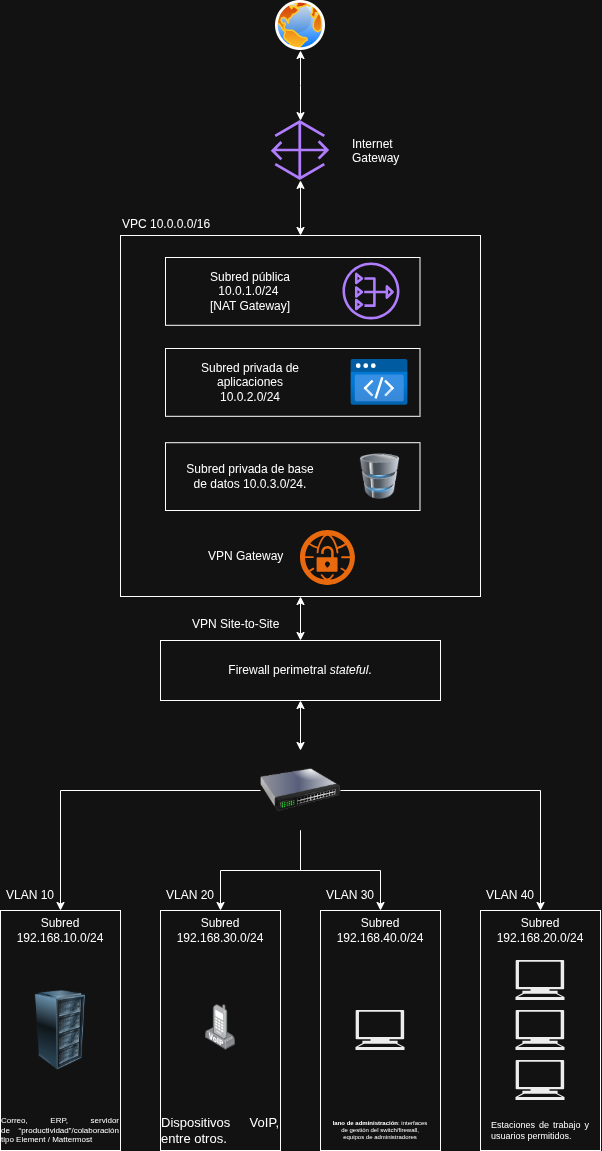

The diagram above was exported from draw.io. Its source (the exported page's mxGraphModel, read from the mxfile embedded in the PNG):
<mxGraphModel dx="2340" dy="-598" grid="1" gridSize="10" guides="1" tooltips="1" connect="1" arrows="1" fold="1" page="1" pageScale="1" pageWidth="409" pageHeight="400" math="0" shadow="0">
  <root>
    <mxCell id="0" />
    <mxCell id="1" parent="0" />
    <mxCell id="ZdMFI6iGuy-EIXce2FdL-71" edge="1" parent="1" source="ZdMFI6iGuy-EIXce2FdL-69" style="edgeStyle=orthogonalEdgeStyle;rounded=0;orthogonalLoop=1;jettySize=auto;html=1;startArrow=classic;startFill=1;" target="ZdMFI6iGuy-EIXce2FdL-17">
      <mxGeometry relative="1" as="geometry" />
    </mxCell>
    <mxCell id="ZdMFI6iGuy-EIXce2FdL-47" edge="1" parent="1" source="ZdMFI6iGuy-EIXce2FdL-17" style="edgeStyle=orthogonalEdgeStyle;rounded=0;orthogonalLoop=1;jettySize=auto;html=1;startArrow=classic;startFill=1;" target="ZdMFI6iGuy-EIXce2FdL-20">
      <mxGeometry relative="1" as="geometry" />
    </mxCell>
    <mxCell id="ZdMFI6iGuy-EIXce2FdL-17" parent="1" style="rounded=0;whiteSpace=wrap;html=1;" value="Firewall perimetral &lt;i&gt;stateful&lt;/i&gt;." vertex="1">
      <mxGeometry height="60" width="280" x="271" y="2660" as="geometry" />
    </mxCell>
    <mxCell id="ZdMFI6iGuy-EIXce2FdL-43" edge="1" parent="1" source="ZdMFI6iGuy-EIXce2FdL-20" style="edgeStyle=orthogonalEdgeStyle;rounded=0;orthogonalLoop=1;jettySize=auto;html=1;entryX=0.5;entryY=0;entryDx=0;entryDy=0;" target="ZdMFI6iGuy-EIXce2FdL-8">
      <mxGeometry relative="1" as="geometry" />
    </mxCell>
    <mxCell id="ZdMFI6iGuy-EIXce2FdL-44" edge="1" parent="1" source="ZdMFI6iGuy-EIXce2FdL-20" style="edgeStyle=orthogonalEdgeStyle;rounded=0;orthogonalLoop=1;jettySize=auto;html=1;entryX=0.5;entryY=0;entryDx=0;entryDy=0;" target="ZdMFI6iGuy-EIXce2FdL-23">
      <mxGeometry relative="1" as="geometry" />
    </mxCell>
    <mxCell id="ZdMFI6iGuy-EIXce2FdL-45" edge="1" parent="1" source="ZdMFI6iGuy-EIXce2FdL-20" style="edgeStyle=orthogonalEdgeStyle;rounded=0;orthogonalLoop=1;jettySize=auto;html=1;" target="ZdMFI6iGuy-EIXce2FdL-26">
      <mxGeometry relative="1" as="geometry" />
    </mxCell>
    <mxCell id="ZdMFI6iGuy-EIXce2FdL-46" edge="1" parent="1" source="ZdMFI6iGuy-EIXce2FdL-20" style="edgeStyle=orthogonalEdgeStyle;rounded=0;orthogonalLoop=1;jettySize=auto;html=1;entryX=0.5;entryY=0;entryDx=0;entryDy=0;" target="ZdMFI6iGuy-EIXce2FdL-12">
      <mxGeometry relative="1" as="geometry" />
    </mxCell>
    <mxCell id="ZdMFI6iGuy-EIXce2FdL-20" parent="1" style="image;html=1;image=img/lib/clip_art/networking/Switch_128x128.png" value="" vertex="1">
      <mxGeometry height="80" width="80" x="371" y="2770" as="geometry" />
    </mxCell>
    <mxCell id="ZdMFI6iGuy-EIXce2FdL-25" parent="1" style="rounded=0;whiteSpace=wrap;html=1;" value="" vertex="1">
      <mxGeometry height="240" width="120" x="431" y="2930" as="geometry" />
    </mxCell>
    <mxCell id="ZdMFI6iGuy-EIXce2FdL-26" parent="1" style="text;html=1;whiteSpace=wrap;strokeColor=none;fillColor=none;align=center;verticalAlign=middle;rounded=0;" value="Subred 192.168.40.0/24" vertex="1">
      <mxGeometry height="40" width="120" x="431" y="2930" as="geometry" />
    </mxCell>
    <mxCell id="ZdMFI6iGuy-EIXce2FdL-27" parent="1" style="text;strokeColor=none;fillColor=none;align=center;verticalAlign=middle;rounded=0;html=1;whiteSpace=wrap;autosizeText=1;fontSize=6;" value="&lt;strong&gt;lano de administración&lt;/strong&gt;: interfaces de gestión del switch/firewall, equipos de administradores" vertex="1">
      <mxGeometry height="40" width="100" x="441" y="3130" as="geometry" />
    </mxCell>
    <mxCell id="ZdMFI6iGuy-EIXce2FdL-29" parent="1" style="shape=mxgraph.signs.tech.computer;html=1;pointerEvents=1;fillColor=#000000;strokeColor=none;verticalLabelPosition=bottom;verticalAlign=top;align=center;" value="" vertex="1">
      <mxGeometry height="40" width="49" x="466.5" y="3030" as="geometry" />
    </mxCell>
    <mxCell id="ZdMFI6iGuy-EIXce2FdL-32" connectable="0" parent="1" style="group" value="" vertex="1">
      <mxGeometry height="240" width="120" x="591" y="2930" as="geometry" />
    </mxCell>
    <mxCell id="ZdMFI6iGuy-EIXce2FdL-10" parent="ZdMFI6iGuy-EIXce2FdL-32" style="rounded=0;whiteSpace=wrap;html=1;" value="" vertex="1">
      <mxGeometry height="240" width="120" as="geometry" />
    </mxCell>
    <mxCell id="ZdMFI6iGuy-EIXce2FdL-12" parent="ZdMFI6iGuy-EIXce2FdL-32" style="text;html=1;whiteSpace=wrap;strokeColor=none;fillColor=none;align=center;verticalAlign=middle;rounded=0;" value="Subred 192.168.20.0/24" vertex="1">
      <mxGeometry height="40" width="120" as="geometry" />
    </mxCell>
    <mxCell id="ZdMFI6iGuy-EIXce2FdL-13" parent="ZdMFI6iGuy-EIXce2FdL-32" style="text;strokeColor=none;fillColor=none;align=center;verticalAlign=middle;rounded=0;html=1;whiteSpace=wrap;autosizeText=1;fontSize=9;" value="&lt;div style=&quot;text-align: justify;&quot;&gt;Estaciones de trabajo y usuarios permitidos.&amp;nbsp;&lt;/div&gt;" vertex="1">
      <mxGeometry height="40" width="100" x="10" y="200" as="geometry" />
    </mxCell>
    <mxCell id="ZdMFI6iGuy-EIXce2FdL-14" parent="ZdMFI6iGuy-EIXce2FdL-32" style="shape=mxgraph.signs.tech.computer;html=1;pointerEvents=1;fillColor=#000000;strokeColor=none;verticalLabelPosition=bottom;verticalAlign=top;align=center;" value="" vertex="1">
      <mxGeometry height="40" width="49" x="35.5" y="50" as="geometry" />
    </mxCell>
    <mxCell id="ZdMFI6iGuy-EIXce2FdL-15" parent="ZdMFI6iGuy-EIXce2FdL-32" style="shape=mxgraph.signs.tech.computer;html=1;pointerEvents=1;fillColor=#000000;strokeColor=none;verticalLabelPosition=bottom;verticalAlign=top;align=center;" value="" vertex="1">
      <mxGeometry height="40" width="49" x="35.5" y="100" as="geometry" />
    </mxCell>
    <mxCell id="ZdMFI6iGuy-EIXce2FdL-16" parent="ZdMFI6iGuy-EIXce2FdL-32" style="shape=mxgraph.signs.tech.computer;html=1;pointerEvents=1;fillColor=#000000;strokeColor=none;verticalLabelPosition=bottom;verticalAlign=top;align=center;" value="" vertex="1">
      <mxGeometry height="40" width="49" x="35.5" y="150" as="geometry" />
    </mxCell>
    <mxCell id="ZdMFI6iGuy-EIXce2FdL-39" connectable="0" parent="1" style="group" value="" vertex="1">
      <mxGeometry height="270" width="120" x="111" y="2900" as="geometry" />
    </mxCell>
    <mxCell id="ZdMFI6iGuy-EIXce2FdL-37" parent="ZdMFI6iGuy-EIXce2FdL-39" style="text;html=1;whiteSpace=wrap;strokeColor=none;fillColor=none;align=center;verticalAlign=middle;rounded=0;container=0;" value="VLAN 10" vertex="1">
      <mxGeometry height="30" width="60" as="geometry" />
    </mxCell>
    <mxCell id="ZdMFI6iGuy-EIXce2FdL-4" parent="ZdMFI6iGuy-EIXce2FdL-39" style="rounded=0;whiteSpace=wrap;html=1;container=0;" value="" vertex="1">
      <mxGeometry height="240" width="120" y="30" as="geometry" />
    </mxCell>
    <mxCell id="ZdMFI6iGuy-EIXce2FdL-5" parent="ZdMFI6iGuy-EIXce2FdL-39" style="image;html=1;image=img/lib/clip_art/computers/Server_Rack_128x128.png;container=0;" value="" vertex="1">
      <mxGeometry height="80" width="80" x="20" y="110" as="geometry" />
    </mxCell>
    <mxCell id="ZdMFI6iGuy-EIXce2FdL-8" parent="ZdMFI6iGuy-EIXce2FdL-39" style="text;html=1;whiteSpace=wrap;strokeColor=none;fillColor=none;align=center;verticalAlign=middle;rounded=0;container=0;" value="Subred 192.168.10.0/24" vertex="1">
      <mxGeometry height="40" width="120" y="30" as="geometry" />
    </mxCell>
    <mxCell id="ZdMFI6iGuy-EIXce2FdL-9" parent="ZdMFI6iGuy-EIXce2FdL-39" style="text;strokeColor=none;fillColor=none;align=center;verticalAlign=middle;rounded=0;html=1;whiteSpace=wrap;autosizeText=1;fontSize=8;container=0;" value="&lt;div style=&quot;text-align: justify;&quot;&gt;&lt;span style=&quot;background-color: transparent; color: light-dark(rgb(0, 0, 0), rgb(255, 255, 255));&quot;&gt;Correo, ERP, servidor de&amp;nbsp;&lt;/span&gt;&lt;span style=&quot;background-color: transparent; color: light-dark(rgb(0, 0, 0), rgb(255, 255, 255));&quot;&gt;“productividad”/colaboración tipo Element / Mattermost&lt;/span&gt;&lt;/div&gt;" vertex="1">
      <mxGeometry height="40" width="120" y="230" as="geometry" />
    </mxCell>
    <mxCell id="ZdMFI6iGuy-EIXce2FdL-40" connectable="0" parent="1" style="group" value="" vertex="1">
      <mxGeometry height="270" width="120" x="271" y="2900" as="geometry" />
    </mxCell>
    <mxCell id="ZdMFI6iGuy-EIXce2FdL-21" parent="ZdMFI6iGuy-EIXce2FdL-40" style="rounded=0;whiteSpace=wrap;html=1;" value="" vertex="1">
      <mxGeometry height="240" width="120" y="30" as="geometry" />
    </mxCell>
    <mxCell id="ZdMFI6iGuy-EIXce2FdL-23" parent="ZdMFI6iGuy-EIXce2FdL-40" style="text;html=1;whiteSpace=wrap;strokeColor=none;fillColor=none;align=center;verticalAlign=middle;rounded=0;" value="Subred 192.168.30.0/24" vertex="1">
      <mxGeometry height="40" width="120" y="30" as="geometry" />
    </mxCell>
    <mxCell id="ZdMFI6iGuy-EIXce2FdL-24" parent="ZdMFI6iGuy-EIXce2FdL-40" style="text;strokeColor=none;fillColor=none;align=center;verticalAlign=middle;rounded=0;html=1;whiteSpace=wrap;autosizeText=1;fontSize=13;" value="&lt;div style=&quot;text-align: justify;&quot;&gt;Dispositivos VoIP, entre otros.&amp;nbsp;&lt;/div&gt;" vertex="1">
      <mxGeometry height="40" width="120" y="230" as="geometry" />
    </mxCell>
    <mxCell id="ZdMFI6iGuy-EIXce2FdL-36" parent="ZdMFI6iGuy-EIXce2FdL-40" style="image;points=[];aspect=fixed;html=1;align=center;shadow=0;dashed=0;image=img/lib/allied_telesis/computer_and_terminals/VOIP_IP_phone.svg;" value="" vertex="1">
      <mxGeometry height="45.6" width="30" x="45" y="124" as="geometry" />
    </mxCell>
    <mxCell id="ZdMFI6iGuy-EIXce2FdL-38" parent="ZdMFI6iGuy-EIXce2FdL-40" style="text;html=1;whiteSpace=wrap;strokeColor=none;fillColor=none;align=center;verticalAlign=middle;rounded=0;" value="VLAN 20" vertex="1">
      <mxGeometry height="30" width="60" as="geometry" />
    </mxCell>
    <mxCell id="ZdMFI6iGuy-EIXce2FdL-41" parent="1" style="text;html=1;whiteSpace=wrap;strokeColor=none;fillColor=none;align=center;verticalAlign=middle;rounded=0;" value="VLAN 30" vertex="1">
      <mxGeometry height="30" width="60" x="431" y="2900" as="geometry" />
    </mxCell>
    <mxCell id="ZdMFI6iGuy-EIXce2FdL-42" parent="1" style="text;html=1;whiteSpace=wrap;strokeColor=none;fillColor=none;align=center;verticalAlign=middle;rounded=0;" value="VLAN 40" vertex="1">
      <mxGeometry height="30" width="60" x="591" y="2900" as="geometry" />
    </mxCell>
    <mxCell id="ZdMFI6iGuy-EIXce2FdL-72" connectable="0" parent="1" style="group" value="" vertex="1">
      <mxGeometry height="387" width="360" x="231" y="2230" as="geometry" />
    </mxCell>
    <mxCell id="ZdMFI6iGuy-EIXce2FdL-69" parent="ZdMFI6iGuy-EIXce2FdL-72" style="rounded=0;whiteSpace=wrap;html=1;" value="" vertex="1">
      <mxGeometry height="361" width="360" y="25" as="geometry" />
    </mxCell>
    <mxCell id="ZdMFI6iGuy-EIXce2FdL-54" connectable="0" parent="ZdMFI6iGuy-EIXce2FdL-72" style="group" value="" vertex="1">
      <mxGeometry height="67.80000000000018" width="254.5" x="45" y="232.19999999999982" as="geometry" />
    </mxCell>
    <mxCell id="ZdMFI6iGuy-EIXce2FdL-53" parent="ZdMFI6iGuy-EIXce2FdL-54" style="rounded=0;whiteSpace=wrap;html=1;" value="" vertex="1">
      <mxGeometry height="67.8" width="254.5" as="geometry" />
    </mxCell>
    <mxCell id="ZdMFI6iGuy-EIXce2FdL-51" parent="ZdMFI6iGuy-EIXce2FdL-54" style="text;html=1;whiteSpace=wrap;strokeColor=none;fillColor=none;align=center;verticalAlign=middle;rounded=0;" value="&lt;meta charset=&quot;utf-8&quot;&gt;Subred privada de base de datos 10.0.3.0/24." vertex="1">
      <mxGeometry height="30" width="130" x="20" y="18.90000000000009" as="geometry" />
    </mxCell>
    <mxCell id="ZdMFI6iGuy-EIXce2FdL-52" parent="ZdMFI6iGuy-EIXce2FdL-54" style="image;html=1;image=img/lib/clip_art/computers/Database_128x128.png" value="" vertex="1">
      <mxGeometry height="45.6" width="49" x="190" y="11.099999999999909" as="geometry" />
    </mxCell>
    <mxCell id="ZdMFI6iGuy-EIXce2FdL-62" connectable="0" parent="ZdMFI6iGuy-EIXce2FdL-72" style="group" value="" vertex="1">
      <mxGeometry height="67.80000000000018" width="254.5" x="45" y="138" as="geometry" />
    </mxCell>
    <mxCell id="ZdMFI6iGuy-EIXce2FdL-58" parent="ZdMFI6iGuy-EIXce2FdL-62" style="rounded=0;whiteSpace=wrap;html=1;container=0;" value="" vertex="1">
      <mxGeometry height="67.8" width="254.5" as="geometry" />
    </mxCell>
    <mxCell id="ZdMFI6iGuy-EIXce2FdL-59" parent="ZdMFI6iGuy-EIXce2FdL-62" style="text;html=1;whiteSpace=wrap;strokeColor=none;fillColor=none;align=center;verticalAlign=middle;rounded=0;container=0;" value="Subred privada de aplicaciones 10.0.2.0/24" vertex="1">
      <mxGeometry height="30" width="130" x="20" y="18.90000000000009" as="geometry" />
    </mxCell>
    <mxCell id="ZdMFI6iGuy-EIXce2FdL-61" parent="ZdMFI6iGuy-EIXce2FdL-62" style="image;aspect=fixed;html=1;points=[];align=center;fontSize=12;image=img/lib/azure2/preview/Static_Apps.svg;" value="" vertex="1">
      <mxGeometry height="45.6" width="57" x="185.5" y="11.099999999999909" as="geometry" />
    </mxCell>
    <mxCell id="ZdMFI6iGuy-EIXce2FdL-68" connectable="0" parent="ZdMFI6iGuy-EIXce2FdL-72" style="group" value="" vertex="1">
      <mxGeometry height="67.80000000000018" width="254.5" x="45" y="47" as="geometry" />
    </mxCell>
    <mxCell id="ZdMFI6iGuy-EIXce2FdL-64" parent="ZdMFI6iGuy-EIXce2FdL-68" style="rounded=0;whiteSpace=wrap;html=1;container=0;" value="" vertex="1">
      <mxGeometry height="67.8" width="254.5" as="geometry" />
    </mxCell>
    <mxCell id="ZdMFI6iGuy-EIXce2FdL-65" parent="ZdMFI6iGuy-EIXce2FdL-68" style="text;html=1;whiteSpace=wrap;strokeColor=none;fillColor=none;align=center;verticalAlign=middle;rounded=0;container=0;" value="Subred pública&lt;br&gt;&lt;div&gt;&lt;span style=&quot;background-color: transparent; color: light-dark(rgb(0, 0, 0), rgb(255, 255, 255));&quot;&gt;10.0.1.0/24&lt;/span&gt;&amp;nbsp;&lt;/div&gt;&lt;div&gt;[NAT Gateway]&lt;/div&gt;" vertex="1">
      <mxGeometry height="30" width="130" x="20" y="18.90000000000009" as="geometry" />
    </mxCell>
    <mxCell id="ZdMFI6iGuy-EIXce2FdL-67" parent="ZdMFI6iGuy-EIXce2FdL-68" style="sketch=0;outlineConnect=0;fontColor=#232F3E;gradientColor=none;fillColor=#8C4FFF;strokeColor=none;dashed=0;verticalLabelPosition=bottom;verticalAlign=top;align=center;html=1;fontSize=12;fontStyle=0;aspect=fixed;pointerEvents=1;shape=mxgraph.aws4.nat_gateway;" value="" vertex="1">
      <mxGeometry height="57" width="57" x="177.5" y="5.400000000000091" as="geometry" />
    </mxCell>
    <mxCell id="ZdMFI6iGuy-EIXce2FdL-70" parent="ZdMFI6iGuy-EIXce2FdL-72" style="text;whiteSpace=wrap;html=1;" value="VPC 10.0.0.0/16" vertex="1">
      <mxGeometry height="30" width="120" as="geometry" />
    </mxCell>
    <mxCell id="ZdMFI6iGuy-EIXce2FdL-73" parent="ZdMFI6iGuy-EIXce2FdL-72" style="text;whiteSpace=wrap;html=1;" value="VPN Gateway" vertex="1">
      <mxGeometry height="30" width="80" x="86" y="332.45" as="geometry" />
    </mxCell>
    <mxCell id="ZdMFI6iGuy-EIXce2FdL-75" parent="ZdMFI6iGuy-EIXce2FdL-72" style="points=[];aspect=fixed;html=1;align=center;shadow=0;dashed=0;fillColor=#FF6A00;strokeColor=none;shape=mxgraph.alibaba_cloud.vpn_gateway;" value="" vertex="1">
      <mxGeometry height="54.900000000000006" width="54.900000000000006" x="180" y="320" as="geometry" />
    </mxCell>
    <mxCell id="ZdMFI6iGuy-EIXce2FdL-74" parent="1" style="text;whiteSpace=wrap;html=1;" value="VPN Site-to-Site" vertex="1">
      <mxGeometry height="40" width="120" x="301" y="2630" as="geometry" />
    </mxCell>
    <mxCell id="ZdMFI6iGuy-EIXce2FdL-78" edge="1" parent="1" source="ZdMFI6iGuy-EIXce2FdL-76" style="edgeStyle=orthogonalEdgeStyle;rounded=0;orthogonalLoop=1;jettySize=auto;html=1;entryX=0.5;entryY=0;entryDx=0;entryDy=0;startArrow=classic;startFill=1;" target="ZdMFI6iGuy-EIXce2FdL-69">
      <mxGeometry relative="1" as="geometry" />
    </mxCell>
    <mxCell id="ZdMFI6iGuy-EIXce2FdL-76" parent="1" style="sketch=0;outlineConnect=0;fontColor=#232F3E;gradientColor=none;fillColor=#8C4FFF;strokeColor=none;dashed=0;verticalLabelPosition=bottom;verticalAlign=top;align=center;html=1;fontSize=12;fontStyle=0;aspect=fixed;pointerEvents=1;shape=mxgraph.aws4.gateway;" value="" vertex="1">
      <mxGeometry height="60" width="58.46" x="381.77" y="2140" as="geometry" />
    </mxCell>
    <mxCell id="ZdMFI6iGuy-EIXce2FdL-79" parent="1" style="text;whiteSpace=wrap;html=1;" value="Internet Gateway" vertex="1">
      <mxGeometry height="40" width="58.46" x="461" y="2150" as="geometry" />
    </mxCell>
    <mxCell id="ZdMFI6iGuy-EIXce2FdL-81" edge="1" parent="1" source="ZdMFI6iGuy-EIXce2FdL-80" style="edgeStyle=orthogonalEdgeStyle;rounded=0;orthogonalLoop=1;jettySize=auto;html=1;startArrow=classic;startFill=1;" target="ZdMFI6iGuy-EIXce2FdL-76">
      <mxGeometry relative="1" as="geometry" />
    </mxCell>
    <mxCell id="ZdMFI6iGuy-EIXce2FdL-80" parent="1" style="image;aspect=fixed;perimeter=ellipsePerimeter;html=1;align=center;shadow=0;dashed=0;spacingTop=3;image=img/lib/active_directory/internet_globe.svg;" value="" vertex="1">
      <mxGeometry height="50" width="50" x="386" y="2020" as="geometry" />
    </mxCell>
  </root>
</mxGraphModel>